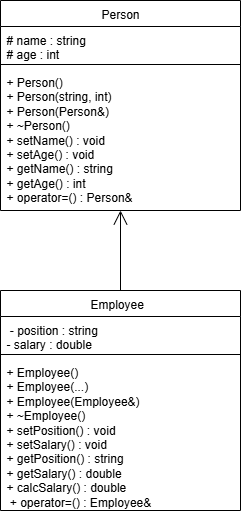

The diagram above was exported from draw.io. Its source (the exported page's mxGraphModel, read from the mxfile embedded in the PNG):
<mxGraphModel dx="1042" dy="626" grid="1" gridSize="10" guides="1" tooltips="1" connect="1" arrows="1" fold="1" page="1" pageScale="1" pageWidth="1169" pageHeight="827" math="0" shadow="0">
  <root>
    <mxCell id="0" />
    <mxCell id="1" parent="0" />
    <mxCell id="HmyfX3KnLfK0O6bKJ8RP-2" value="&lt;span style=&quot;font-weight: 400; text-align: left;&quot;&gt;Person&lt;/span&gt;" style="swimlane;fontStyle=1;align=center;verticalAlign=top;childLayout=stackLayout;horizontal=1;startSize=26;horizontalStack=0;resizeParent=1;resizeParentMax=0;resizeLast=0;collapsible=1;marginBottom=0;whiteSpace=wrap;html=1;" parent="1" vertex="1">
      <mxGeometry x="70" y="50" width="240" height="210" as="geometry" />
    </mxCell>
    <mxCell id="HmyfX3KnLfK0O6bKJ8RP-3" value="# name : string&amp;nbsp; &amp;nbsp; &amp;nbsp; &amp;nbsp; &amp;nbsp; &amp;nbsp;&lt;br style=&quot;padding: 0px; margin: 0px;&quot;&gt;# age : int" style="text;strokeColor=none;fillColor=none;align=left;verticalAlign=top;spacingLeft=4;spacingRight=4;overflow=hidden;rotatable=0;points=[[0,0.5],[1,0.5]];portConstraint=eastwest;whiteSpace=wrap;html=1;" parent="HmyfX3KnLfK0O6bKJ8RP-2" vertex="1">
      <mxGeometry y="26" width="240" height="34" as="geometry" />
    </mxCell>
    <mxCell id="HmyfX3KnLfK0O6bKJ8RP-4" value="" style="line;strokeWidth=1;fillColor=none;align=left;verticalAlign=middle;spacingTop=-1;spacingLeft=3;spacingRight=3;rotatable=0;labelPosition=right;points=[];portConstraint=eastwest;strokeColor=inherit;" parent="HmyfX3KnLfK0O6bKJ8RP-2" vertex="1">
      <mxGeometry y="60" width="240" height="8" as="geometry" />
    </mxCell>
    <mxCell id="HmyfX3KnLfK0O6bKJ8RP-5" value="+ Person()&amp;nbsp; &amp;nbsp; &amp;nbsp; &amp;nbsp; &amp;nbsp; &amp;nbsp; &amp;nbsp; &amp;nbsp;&amp;nbsp;&lt;br style=&quot;padding: 0px; margin: 0px;&quot;&gt;+ Person(string, int)&amp;nbsp; &amp;nbsp; &amp;nbsp;&lt;br style=&quot;padding: 0px; margin: 0px;&quot;&gt;+ Person(Person&amp;amp;)&amp;nbsp; &amp;nbsp; &amp;nbsp; &amp;nbsp;&lt;br style=&quot;padding: 0px; margin: 0px;&quot;&gt;+ ~Person()&amp;nbsp; &amp;nbsp; &amp;nbsp; &amp;nbsp; &amp;nbsp; &amp;nbsp; &amp;nbsp;&amp;nbsp;&lt;br style=&quot;padding: 0px; margin: 0px;&quot;&gt;+ setName() : void&amp;nbsp; &amp;nbsp;&lt;div&gt;+ setAge() : void&amp;nbsp; &amp;nbsp; &amp;nbsp;&amp;nbsp;&lt;br style=&quot;padding: 0px; margin: 0px;&quot;&gt;+ getName() : string&amp;nbsp; &amp;nbsp; &amp;nbsp; &amp;nbsp;&lt;br style=&quot;padding: 0px; margin: 0px;&quot;&gt;+ getAge() : int&amp;nbsp; &amp;nbsp; &amp;nbsp; &amp;nbsp; &amp;nbsp;&lt;br style=&quot;padding: 0px; margin: 0px;&quot;&gt;+ operator=() : Person&amp;amp;&amp;nbsp;&lt;/div&gt;" style="text;strokeColor=none;fillColor=none;align=left;verticalAlign=top;spacingLeft=4;spacingRight=4;overflow=hidden;rotatable=0;points=[[0,0.5],[1,0.5]];portConstraint=eastwest;whiteSpace=wrap;html=1;" parent="HmyfX3KnLfK0O6bKJ8RP-2" vertex="1">
      <mxGeometry y="68" width="240" height="142" as="geometry" />
    </mxCell>
    <mxCell id="HmyfX3KnLfK0O6bKJ8RP-7" value="&lt;span style=&quot;font-weight: 400; text-align: left;&quot;&gt;Employee&amp;nbsp;&amp;nbsp;&lt;/span&gt;" style="swimlane;fontStyle=1;align=center;verticalAlign=top;childLayout=stackLayout;horizontal=1;startSize=26;horizontalStack=0;resizeParent=1;resizeParentMax=0;resizeLast=0;collapsible=1;marginBottom=0;whiteSpace=wrap;html=1;" parent="1" vertex="1">
      <mxGeometry x="70" y="340" width="240" height="220" as="geometry" />
    </mxCell>
    <mxCell id="HmyfX3KnLfK0O6bKJ8RP-11" value="" style="endArrow=open;endFill=1;endSize=12;html=1;rounded=0;" parent="HmyfX3KnLfK0O6bKJ8RP-7" target="HmyfX3KnLfK0O6bKJ8RP-5" edge="1">
      <mxGeometry width="160" relative="1" as="geometry">
        <mxPoint x="120" as="sourcePoint" />
        <mxPoint x="280" as="targetPoint" />
      </mxGeometry>
    </mxCell>
    <mxCell id="HmyfX3KnLfK0O6bKJ8RP-8" value="&amp;nbsp;- position : string&amp;nbsp;&lt;br style=&quot;padding: 0px; margin: 0px;&quot;&gt;- salary : double" style="text;strokeColor=none;fillColor=none;align=left;verticalAlign=top;spacingLeft=4;spacingRight=4;overflow=hidden;rotatable=0;points=[[0,0.5],[1,0.5]];portConstraint=eastwest;whiteSpace=wrap;html=1;" parent="HmyfX3KnLfK0O6bKJ8RP-7" vertex="1">
      <mxGeometry y="26" width="240" height="34" as="geometry" />
    </mxCell>
    <mxCell id="HmyfX3KnLfK0O6bKJ8RP-9" value="" style="line;strokeWidth=1;fillColor=none;align=left;verticalAlign=middle;spacingTop=-1;spacingLeft=3;spacingRight=3;rotatable=0;labelPosition=right;points=[];portConstraint=eastwest;strokeColor=inherit;" parent="HmyfX3KnLfK0O6bKJ8RP-7" vertex="1">
      <mxGeometry y="60" width="240" height="8" as="geometry" />
    </mxCell>
    <mxCell id="HmyfX3KnLfK0O6bKJ8RP-10" value="+ Employee()&amp;nbsp; &amp;nbsp; &amp;nbsp; &amp;nbsp; &amp;nbsp; &amp;nbsp; &amp;nbsp; &amp;nbsp; &amp;nbsp;&lt;div&gt;+ Employee(...)&amp;nbsp; &amp;nbsp; &amp;nbsp; &amp;nbsp; &amp;nbsp; &amp;nbsp;&lt;/div&gt;&lt;div&gt;+ Employee(Employee&amp;amp;)&amp;nbsp; &amp;nbsp; &amp;nbsp; &amp;nbsp;&lt;br style=&quot;padding: 0px; margin: 0px;&quot;&gt;+ ~Employee()&amp;nbsp; &amp;nbsp; &amp;nbsp; &amp;nbsp; &amp;nbsp; &amp;nbsp; &amp;nbsp; &amp;nbsp; &amp;nbsp;&lt;br style=&quot;padding: 0px; margin: 0px;&quot;&gt;+ setPosition() : void&amp;nbsp; &amp;nbsp; &amp;nbsp; &amp;nbsp;&amp;nbsp;&lt;br style=&quot;padding: 0px; margin: 0px;&quot;&gt;+ setSalary() : void&amp;nbsp; &amp;nbsp; &amp;nbsp; &amp;nbsp; &amp;nbsp;&amp;nbsp;&lt;br style=&quot;padding: 0px; margin: 0px;&quot;&gt;+ getPosition() : string&amp;nbsp; &amp;nbsp; &amp;nbsp;&amp;nbsp;&lt;br style=&quot;padding: 0px; margin: 0px;&quot;&gt;+ getSalary() : double&amp;nbsp; &amp;nbsp; &amp;nbsp; &amp;nbsp;&amp;nbsp;&lt;br style=&quot;padding: 0px; margin: 0px;&quot;&gt;+ calcSalary() : double&amp;nbsp; &amp;nbsp; &amp;nbsp; &amp;nbsp;&lt;br style=&quot;padding: 0px; margin: 0px;&quot;&gt;&amp;nbsp;+ operator=() : Employee&amp;amp;&amp;nbsp;&lt;/div&gt;" style="text;strokeColor=none;fillColor=none;align=left;verticalAlign=top;spacingLeft=4;spacingRight=4;overflow=hidden;rotatable=0;points=[[0,0.5],[1,0.5]];portConstraint=eastwest;whiteSpace=wrap;html=1;" parent="HmyfX3KnLfK0O6bKJ8RP-7" vertex="1">
      <mxGeometry y="68" width="240" height="152" as="geometry" />
    </mxCell>
  </root>
</mxGraphModel>